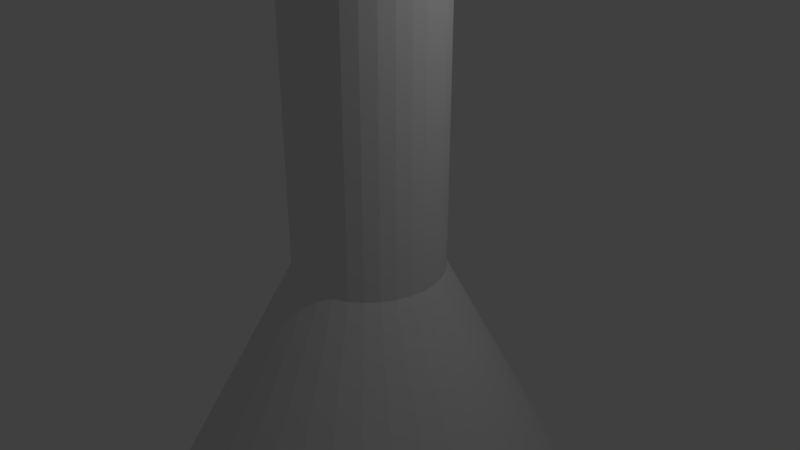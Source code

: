 # Source: stovePipe3.blend  (saved by Blender 2.78.0; exported with 4.5.12 LTS)
import bpy
from mathutils import Matrix  # noqa: F401  (used for matrix-valued properties, if any)

bpy.ops.wm.read_factory_settings(use_empty=True)
scene = bpy.context.scene
scene.name = 'Scene'

# ---- collections
col_collection_1 = bpy.data.collections.new('Collection 1'); scene.collection.children.link(col_collection_1)

# ---- world
world_world = bpy.data.worlds.new('World'); scene.world = world_world
world_world.color = (0.05088, 0.05088, 0.05088)
world_world.use_sun_shadow = False
world_world.sun_shadow_jitter_overblur = 0.0
world_world.cycles.sampling_method = 'MANUAL'

# ---- cameras
cam_camera = bpy.data.cameras.new('Camera')
cam_camera.clip_end = 100.0
cam_camera.lens = 35.0
cam_camera.sensor_width = 32.0
cam_camera.sensor_height = 18.0
cam_camera.ortho_scale = 7.314
cam_camera.dof.focus_distance = 0.0
cam_camera.dof.aperture_fstop = 128.0

# ---- lights
light_lamp = bpy.data.lights.new('Lamp', 'POINT')
light_lamp.transmission_factor = 0.0
light_lamp.cutoff_distance = 30.0
light_lamp.energy = 100.0
light_lamp.shadow_buffer_clip_start = 1.001
light_lamp.shadow_soft_size = 0.1
light_lamp.shadow_maximum_resolution = 0.006
light_lamp.use_absolute_resolution = True

# ---- meshes
me_cylinder = bpy.data.meshes.new('Cylinder')
me_cylinder.from_pydata([(0.0, 1.0, -3.088), (1.187e-07, 2.98e-07, 2.868), (0.1951, 0.9808, -3.088), (1.192e-07, 2.98e-07, 2.868), (0.3827, 0.9239, -3.088), (1.192e-07, 2.98e-07, 2.868), (0.5556, 0.8315, -3.088), (1.192e-07, 2.98e-07, 2.868), (0.7071, 0.7071, -3.088), (1.192e-07, 2.98e-07, 2.868), (0.8315, 0.5556, -3.088), (1.192e-07, 2.98e-07, 2.868), (0.9239, 0.3827, -3.088), (1.192e-07, 2.98e-07, 2.868), (0.9808, 0.1951, -3.088), (1.192e-07, 2.831e-07, 2.868), (1.0, 7.55e-08, -3.088), (1.192e-07, 2.85e-07, 2.868), (0.9808, -0.1951, -3.088), (1.192e-07, 2.831e-07, 2.868), (0.9239, -0.3827, -3.088), (1.192e-07, 2.98e-07, 2.868), (0.8315, -0.5556, -3.088), (1.192e-07, 2.98e-07, 2.868), (0.7071, -0.7071, -3.088), (1.192e-07, 2.98e-07, 2.868), (0.5556, -0.8315, -3.088), (1.192e-07, 2.98e-07, 2.868), (0.3827, -0.9239, -3.088), (1.192e-07, 2.98e-07, 2.868), (0.1951, -0.9808, -3.088), (1.192e-07, 2.98e-07, 2.868), (-3.258e-07, -1.0, -3.088), (1.187e-07, 2.384e-07, 2.868), (-0.1951, -0.9808, -3.088), (1.192e-07, 2.98e-07, 2.868), (-0.3827, -0.9239, -3.088), (1.192e-07, 2.98e-07, 2.868), (-0.5556, -0.8315, -3.088), (1.192e-07, 2.98e-07, 2.868), (-0.7071, -0.7071, -3.088), (1.192e-07, 2.98e-07, 2.868), (-0.8315, -0.5556, -3.088), (1.192e-07, 2.98e-07, 2.868), (-0.9239, -0.3827, -3.088), (1.192e-07, 2.98e-07, 2.868), (-0.9808, -0.1951, -3.088), (1.192e-07, 2.831e-07, 2.868), (-1.0, 9.656e-07, -3.088), (1.192e-07, 2.85e-07, 2.868), (-0.9808, 0.1951, -3.088), (1.192e-07, 2.831e-07, 2.868), (-0.9239, 0.3827, -3.088), (1.192e-07, 2.98e-07, 2.868), (-0.8315, 0.5556, -3.088), (1.192e-07, 2.98e-07, 2.868), (-0.7071, 0.7071, -3.088), (1.192e-07, 2.98e-07, 2.868), (-0.5556, 0.8315, -3.088), (1.192e-07, 2.98e-07, 2.868), (-0.3827, 0.9239, -3.088), (1.192e-07, 2.98e-07, 2.868), (-0.1951, 0.9808, -3.088), (1.192e-07, 2.98e-07, 2.868), (0.0, 1.0, 1.029), (-3.52e-08, 1.296, 2.059), (0.2529, 1.272, 2.059), (0.1951, 0.9808, 1.029), (0.4961, 1.198, 2.059), (0.3827, 0.9239, 1.029), (0.7203, 1.078, 2.059), (0.5556, 0.8315, 1.029), (0.9167, 0.9167, 2.059), (0.7071, 0.7071, 1.029), (1.078, 0.7203, 2.059), (0.8315, 0.5556, 1.029), (1.198, 0.4961, 2.059), (0.9239, 0.3827, 1.029), (1.272, 0.2529, 2.059), (0.9808, 0.1951, 1.029), (1.296, 1.34e-08, 2.059), (1.0, 7.55e-08, 1.029), (1.272, -0.2529, 2.059), (0.9808, -0.1951, 1.029), (1.198, -0.4961, 2.059), (0.9239, -0.3827, 1.029), (1.078, -0.7203, 2.059), (0.8315, -0.5556, 1.029), (0.9167, -0.9167, 2.059), (0.7071, -0.7071, 1.029), (0.7203, -1.078, 2.059), (0.5556, -0.8315, 1.029), (0.4961, -1.198, 2.059), (0.3827, -0.9239, 1.029), (0.2529, -1.272, 2.059), (0.1951, -0.9808, 1.029), (-4.576e-07, -1.296, 2.059), (-3.258e-07, -1.0, 1.029), (-0.2529, -1.272, 2.059), (-0.1951, -0.9808, 1.029), (-0.4961, -1.198, 2.059), (-0.3827, -0.9239, 1.029), (-0.7203, -1.078, 2.059), (-0.5556, -0.8315, 1.029), (-0.9167, -0.9167, 2.059), (-0.7071, -0.7071, 1.029), (-1.078, -0.7203, 2.059), (-0.8315, -0.5556, 1.029), (-1.198, -0.4961, 2.059), (-0.9239, -0.3827, 1.029), (-1.272, -0.2529, 2.059), (-0.9808, -0.1951, 1.029), (-1.296, 1.167e-06, 2.059), (-1.0, 9.656e-07, 1.029), (-1.272, 0.2529, 2.059), (-0.9808, 0.1951, 1.029), (-1.198, 0.4961, 2.059), (-0.9239, 0.3827, 1.029), (-1.078, 0.7203, 2.059), (-0.8315, 0.5556, 1.029), (-0.9167, 0.9167, 2.059), (-0.7071, 0.7071, 1.029), (-0.7203, 1.078, 2.059), (-0.5556, 0.8315, 1.029), (-0.4961, 1.198, 2.059), (-0.3827, 0.9239, 1.029), (-0.2529, 1.272, 2.059), (-0.1951, 0.9808, 1.029), (0.0, 1.0, 2.047), (0.1951, 0.9808, 2.047), (0.3827, 0.9239, 2.047), (0.5556, 0.8315, 2.047), (0.7071, 0.7071, 2.047), (0.8315, 0.5556, 2.047), (0.9239, 0.3827, 2.047), (0.9808, 0.1951, 2.047), (1.0, 7.55e-08, 2.047), (0.9808, -0.1951, 2.047), (0.9239, -0.3827, 2.047), (0.8315, -0.5556, 2.047), (0.7071, -0.7071, 2.047), (0.5556, -0.8315, 2.047), (0.3827, -0.9239, 2.047), (0.1951, -0.9808, 2.047), (-3.258e-07, -1.0, 2.047), (-0.1951, -0.9808, 2.047), (-0.3827, -0.9239, 2.047), (-0.5556, -0.8315, 2.047), (-0.7071, -0.7071, 2.047), (-0.8315, -0.5556, 2.047), (-0.9239, -0.3827, 2.047), (-0.9808, -0.1951, 2.047), (-1.0, 9.656e-07, 2.047), (-0.9808, 0.1951, 2.047), (-0.9239, 0.3827, 2.047), (-0.8315, 0.5556, 2.047), (-0.7071, 0.7071, 2.047), (-0.5556, 0.8315, 2.047), (-0.3827, 0.9239, 2.047), (-0.1951, 0.9808, 2.047), (0.0, 1.0, 0.5147), (0.1951, 0.9808, 0.5147), (0.3827, 0.9239, 0.5147), (0.5556, 0.8315, 0.5147), (0.7071, 0.7071, 0.5147), (0.8315, 0.5556, 0.5147), (0.9239, 0.3827, 0.5147), (0.9808, 0.1951, 0.5147), (1.0, 7.55e-08, 0.5147), (0.9808, -0.1951, 0.5147), (0.9239, -0.3827, 0.5147), (0.8315, -0.5556, 0.5147), (0.7071, -0.7071, 0.5147), (0.5556, -0.8315, 0.5147), (0.3827, -0.9239, 0.5147), (0.1951, -0.9808, 0.5147), (-3.258e-07, -1.0, 0.5147), (-0.1951, -0.9808, 0.5147), (-0.3827, -0.9239, 0.5147), (-0.5556, -0.8315, 0.5147), (-0.7071, -0.7071, 0.5147), (-0.8315, -0.5556, 0.5147), (-0.9239, -0.3827, 0.5147), (-0.9808, -0.1951, 0.5147), (-1.0, 9.656e-07, 0.5147), (-0.9808, 0.1951, 0.5147), (-0.9239, 0.3827, 0.5147), (-0.8315, 0.5556, 0.5147), (-0.7071, 0.7071, 0.5147), (-0.5556, 0.8315, 0.5147), (-0.3827, 0.9239, 0.5147), (-0.1951, 0.9808, 0.5147), (3.929e-07, 2.95, -6.795), (0.5755, 2.893, -6.795), (1.129, 2.725, -6.795), (1.639, 2.453, -6.795), (2.086, 2.086, -6.795), (2.453, 1.639, -6.795), (2.725, 1.129, -6.795), (2.893, 0.5755, -6.795), (2.95, -3.35e-07, -6.795), (2.893, -0.5755, -6.795), (2.725, -1.129, -6.795), (2.453, -1.639, -6.795), (2.086, -2.086, -6.795), (1.639, -2.453, -6.795), (1.129, -2.725, -6.795), (0.5755, -2.893, -6.795), (-5.682e-07, -2.95, -6.795), (-0.5755, -2.893, -6.795), (-1.129, -2.725, -6.795), (-1.639, -2.453, -6.795), (-2.086, -2.086, -6.795), (-2.453, -1.639, -6.795), (-2.725, -1.129, -6.795), (-2.893, -0.5755, -6.795), (-2.95, 2.291e-06, -6.795), (-2.893, 0.5755, -6.795), (-2.725, 1.129, -6.795), (-2.453, 1.639, -6.795), (-2.086, 2.086, -6.795), (-1.639, 2.453, -6.795), (-1.129, 2.725, -6.795), (-0.5755, 2.893, -6.795)], [], [(65, 1, 3, 66), (66, 3, 5, 68), (68, 5, 7, 70), (70, 7, 9, 72), (72, 9, 11, 74), (74, 11, 13, 76), (76, 13, 15, 78), (78, 15, 17, 80), (80, 17, 19, 82), (82, 19, 21, 84), (84, 21, 23, 86), (86, 23, 25, 88), (88, 25, 27, 90), (90, 27, 29, 92), (92, 29, 31, 94), (94, 31, 33, 96), (96, 33, 35, 98), (98, 35, 37, 100), (100, 37, 39, 102), (102, 39, 41, 104), (104, 41, 43, 106), (106, 43, 45, 108), (108, 45, 47, 110), (110, 47, 49, 112), (112, 49, 51, 114), (114, 51, 53, 116), (116, 53, 55, 118), (118, 55, 57, 120), (120, 57, 59, 122), (122, 59, 61, 124), (3, 1, 63, 61, 59, 57, 55, 53, 51, 49, 47, 45, 43, 41, 39, 37, 35, 33, 31, 29, 27, 25, 23, 21, 19, 17, 15, 13, 11, 9, 7, 5), (124, 61, 63, 126), (126, 63, 1, 65), (52, 54, 219, 218), (167, 168, 16, 14), (191, 127, 64, 160), (159, 126, 65, 128), (185, 186, 52, 50), (190, 125, 127, 191), (158, 124, 126, 159), (171, 172, 24, 22), (189, 123, 125, 190), (157, 122, 124, 158), (183, 184, 48, 46), (188, 121, 123, 189), (156, 120, 122, 157), (168, 169, 18, 16), (187, 119, 121, 188), (155, 118, 120, 156), (165, 166, 12, 10), (186, 117, 119, 187), (154, 116, 118, 155), (180, 181, 42, 40), (185, 115, 117, 186), (153, 114, 116, 154), (181, 182, 44, 42), (184, 113, 115, 185), (152, 112, 114, 153), (191, 160, 0, 62), (183, 111, 113, 184), (151, 110, 112, 152), (0, 160, 161, 2), (182, 109, 111, 183), (150, 108, 110, 151), (177, 178, 36, 34), (181, 107, 109, 182), (149, 106, 108, 150), (188, 189, 58, 56), (180, 105, 107, 181), (148, 104, 106, 149), (186, 187, 54, 52), (179, 103, 105, 180), (147, 102, 104, 148), (190, 191, 62, 60), (178, 101, 103, 179), (146, 100, 102, 147), (182, 183, 46, 44), (177, 99, 101, 178), (145, 98, 100, 146), (172, 173, 26, 24), (176, 97, 99, 177), (144, 96, 98, 145), (173, 174, 28, 26), (175, 95, 97, 176), (143, 94, 96, 144), (176, 177, 34, 32), (174, 93, 95, 175), (142, 92, 94, 143), (173, 91, 93, 174), (141, 90, 92, 142), (170, 171, 22, 20), (172, 89, 91, 173), (140, 88, 90, 141), (174, 175, 30, 28), (171, 87, 89, 172), (139, 86, 88, 140), (175, 176, 32, 30), (170, 85, 87, 171), (138, 84, 86, 139), (163, 164, 8, 6), (169, 83, 85, 170), (137, 82, 84, 138), (162, 163, 6, 4), (168, 81, 83, 169), (136, 80, 82, 137), (184, 185, 50, 48), (167, 79, 81, 168), (135, 78, 80, 136), (161, 162, 4, 2), (166, 77, 79, 167), (134, 76, 78, 135), (166, 167, 14, 12), (165, 75, 77, 166), (133, 74, 76, 134), (178, 179, 38, 36), (164, 73, 75, 165), (132, 72, 74, 133), (187, 188, 56, 54), (163, 71, 73, 164), (131, 70, 72, 132), (189, 190, 60, 58), (162, 69, 71, 163), (130, 68, 70, 131), (169, 170, 20, 18), (161, 67, 69, 162), (129, 66, 68, 130), (179, 180, 40, 38), (164, 165, 10, 8), (160, 64, 67, 161), (128, 65, 66, 129), (77, 134, 135, 79), (109, 150, 151, 111), (192, 193, 194, 195, 196, 197, 198, 199, 200, 201, 202, 203, 204, 205, 206, 207, 208, 209, 210, 211, 212, 213, 214, 215, 216, 217, 218, 219, 220, 221, 222, 223), (12, 14, 199, 198), (0, 2, 193, 192), (26, 28, 206, 205), (40, 42, 213, 212), (54, 56, 220, 219), (14, 16, 200, 199), (28, 30, 207, 206), (42, 44, 214, 213), (2, 4, 194, 193), (56, 58, 221, 220), (16, 18, 201, 200), (30, 32, 208, 207), (44, 46, 215, 214), (4, 6, 195, 194), (58, 60, 222, 221), (18, 20, 202, 201), (32, 34, 209, 208), (46, 48, 216, 215), (6, 8, 196, 195), (60, 62, 223, 222), (20, 22, 203, 202), (34, 36, 210, 209), (48, 50, 217, 216), (8, 10, 197, 196), (62, 0, 192, 223), (22, 24, 204, 203), (36, 38, 211, 210), (50, 52, 218, 217), (10, 12, 198, 197), (24, 26, 205, 204), (38, 40, 212, 211)])
_uv = me_cylinder.uv_layers.new(name='UVMap')
_uv.uv.foreach_set('vector', [0.6713, 0.713, 0.7397, 0.6424, 0.7397, 0.6424, 0.6853, 0.7265, 0.6853, 0.7265, 0.7397, 0.6424, 0.7397, 0.6424, 0.6997, 0.7382, 0.6997, 0.7382, 0.7397, 0.6424, 0.7397, 0.6424, 0.7139, 0.7477, 0.7139, 0.7477, 0.7397, 0.6424, 0.7397, 0.6424, 0.7274, 0.7545, 0.7274, 0.7545, 0.7397, 0.6424, 0.7397, 0.6424, 0.7397, 0.7585, 0.86, 0.7474, 0.8634, 0.6594, 0.8634, 0.6594, 0.8752, 0.7548, 0.8752, 0.7548, 0.8634, 0.6594, 0.8634, 0.6594, 0.8913, 0.7586, 0.8913, 0.7586, 0.8634, 0.6594, 0.8634, 0.6594, 0.9078, 0.7586, 0.9078, 0.7586, 0.8634, 0.6594, 0.8634, 0.6594, 0.9239, 0.7548, 0.9239, 0.7548, 0.8634, 0.6594, 0.8634, 0.6594, 0.9391, 0.7474, 0.9391, 0.7474, 0.8634, 0.6594, 0.8634, 0.6594, 0.9528, 0.7365, 0.9528, 0.7365, 0.8634, 0.6594, 0.8634, 0.6594, 0.9644, 0.7227, 0.9644, 0.7227, 0.8634, 0.6594, 0.8634, 0.6594, 0.9735, 0.7064, 0.9735, 0.7064, 0.8634, 0.6594, 0.8634, 0.6594, 0.9798, 0.6884, 0.9798, 0.6884, 0.8634, 0.6594, 0.8634, 0.6594, 0.983, 0.6692, 0.983, 0.6692, 0.8634, 0.6594, 0.8634, 0.6594, 0.983, 0.6497, 0.983, 0.6497, 0.8634, 0.6594, 0.8634, 0.6594, 0.9798, 0.6305, 0.9798, 0.6305, 0.8634, 0.6594, 0.8634, 0.6594, 0.9735, 0.6124, 0.9735, 0.6124, 0.8634, 0.6594, 0.8634, 0.6594, 0.9644, 0.5962, 0.9644, 0.5962, 0.8634, 0.6594, 0.8634, 0.6594, 0.9528, 0.5824, 0.9528, 0.5824, 0.8634, 0.6594, 0.8634, 0.6594, 0.9391, 0.5715, 0.9391, 0.5715, 0.8634, 0.6594, 0.8634, 0.6594, 0.9239, 0.564, 0.9239, 0.564, 0.8634, 0.6594, 0.8634, 0.6594, 0.9078, 0.5602, 0.9078, 0.5602, 0.8634, 0.6594, 0.8634, 0.6594, 0.8913, 0.5602, 0.8913, 0.5602, 0.8634, 0.6594, 0.8634, 0.6594, 0.8752, 0.564, 0.8752, 0.564, 0.8634, 0.6594, 0.8634, 0.6594, 0.86, 0.5715, 0.7456, 0.5959, 0.7456, 0.712, 0.7456, 0.712, 0.7334, 0.5998, 0.7334, 0.5998, 0.7456, 0.712, 0.7456, 0.712, 0.7198, 0.6067, 0.7198, 0.6067, 0.7456, 0.712, 0.7456, 0.712, 0.7056, 0.6162, 0.6369, 0.6671, 0.7397, 0.6424, 0.7397, 0.6424, 0.6466, 0.6827, 0.0, 0.0, 0.0, 0.0, 0.0, 0.0, 0.0, 0.0, 0.0, 0.0, 0.0, 0.0, 0.0, 0.0, 0.0, 0.0, 0.0, 0.0, 0.0, 0.0, 0.0, 0.0, 0.0, 0.0, 0.0, 0.0, 0.0, 0.0, 0.0, 0.0, 0.0, 0.0, 0.0, 0.0, 0.0, 0.0, 0.0, 0.0, 0.0, 0.0, 0.0, 0.0, 0.0, 0.0, 0.0, 0.0, 0.0, 0.0, 0.0, 0.0, 0.0, 0.0, 0.0, 0.0, 0.0, 0.0, 0.0, 0.0, 0.0, 0.0, 0.0, 0.0, 0.0, 0.0, 0.6466, 0.6827, 0.7397, 0.6424, 0.7397, 0.6424, 0.6582, 0.6982, 0.6582, 0.6982, 0.7397, 0.6424, 0.7397, 0.6424, 0.6713, 0.713, 0.1449, 0.3337, 0.1322, 0.3342, 0.04074, 0.0363, 0.07823, 0.03462, 0.2869, 0.7341, 0.2691, 0.7468, 0.03625, 0.4191, 0.05407, 0.4065, 0.4296, 0.6327, 0.4628, 0.6795, 0.445, 0.6922, 0.4117, 0.6454, 0.6601, 0.6778, 0.6369, 0.68, 0.6369, 0.6605, 0.6601, 0.6627, 0.5365, 0.5567, 0.5187, 0.5694, 0.2858, 0.2417, 0.3037, 0.2291, 0.4474, 0.6201, 0.4806, 0.6669, 0.4628, 0.6795, 0.4296, 0.6327, 0.6631, 0.6926, 0.6408, 0.6992, 0.6369, 0.68, 0.6601, 0.6778, 0.7861, 0.3793, 0.7683, 0.392, 0.5354, 0.06436, 0.5532, 0.05168, 0.4652, 0.6074, 0.4985, 0.6542, 0.4806, 0.6669, 0.4474, 0.6201, 0.669, 0.7065, 0.6485, 0.7173, 0.6408, 0.6992, 0.6631, 0.6926, 0.5722, 0.5314, 0.5543, 0.544, 0.3215, 0.2164, 0.3393, 0.2037, 0.483, 0.5947, 0.5163, 0.6415, 0.4985, 0.6542, 0.4652, 0.6074, 0.6776, 0.7191, 0.6596, 0.7335, 0.6485, 0.7173, 0.669, 0.7065, 0.2691, 0.7468, 0.2513, 0.7594, 0.01842, 0.4318, 0.03625, 0.4191, 0.5009, 0.582, 0.5341, 0.6288, 0.5163, 0.6415, 0.483, 0.5947, 0.6885, 0.7297, 0.6737, 0.7473, 0.6596, 0.7335, 0.6776, 0.7191, 0.3226, 0.7088, 0.3048, 0.7214, 0.0719, 0.3938, 0.08973, 0.3811, 0.5187, 0.5694, 0.552, 0.6162, 0.5341, 0.6288, 0.5009, 0.582, 0.7013, 0.7381, 0.6903, 0.7582, 0.6737, 0.7473, 0.6885, 0.7297, 0.6257, 0.4933, 0.6078, 0.506, 0.375, 0.1784, 0.3928, 0.1657, 0.5365, 0.5567, 0.5698, 0.6035, 0.552, 0.6162, 0.5187, 0.5694, 0.7156, 0.7439, 0.7088, 0.7657, 0.6903, 0.7582, 0.7013, 0.7381, 0.6078, 0.506, 0.59, 0.5187, 0.3571, 0.1911, 0.375, 0.1784, 0.5543, 0.544, 0.5876, 0.5908, 0.5698, 0.6035, 0.5365, 0.5567, 0.7307, 0.7468, 0.7284, 0.7695, 0.7088, 0.7657, 0.7156, 0.7439, 0.4296, 0.6327, 0.4117, 0.6454, 0.1789, 0.3178, 0.1967, 0.3051, 0.5722, 0.5314, 0.6054, 0.5782, 0.5876, 0.5908, 0.5543, 0.544, 0.7461, 0.7468, 0.7484, 0.7695, 0.7284, 0.7695, 0.7307, 0.7468, 0.1789, 0.3178, 0.4117, 0.6454, 0.3939, 0.6581, 0.161, 0.3304, 0.59, 0.5187, 0.6233, 0.5655, 0.6054, 0.5782, 0.5722, 0.5314, 0.7612, 0.7439, 0.768, 0.7657, 0.7484, 0.7695, 0.7461, 0.7468, 0.6791, 0.4553, 0.6613, 0.468, 0.4284, 0.1404, 0.4463, 0.1277, 0.6078, 0.506, 0.6411, 0.5528, 0.6233, 0.5655, 0.59, 0.5187, 0.7755, 0.7381, 0.7865, 0.7582, 0.768, 0.7657, 0.7612, 0.7439, 0.483, 0.5947, 0.4652, 0.6074, 0.2323, 0.2798, 0.2502, 0.2671, 0.6257, 0.4933, 0.6589, 0.5401, 0.6411, 0.5528, 0.6078, 0.506, 0.7883, 0.7297, 0.8031, 0.7473, 0.7865, 0.7582, 0.7755, 0.7381, 0.5187, 0.5694, 0.5009, 0.582, 0.268, 0.2544, 0.2858, 0.2417, 0.6435, 0.4807, 0.6767, 0.5275, 0.6589, 0.5401, 0.6257, 0.4933, 0.7992, 0.7191, 0.8172, 0.7335, 0.8031, 0.7473, 0.7883, 0.7297, 0.4474, 0.6201, 0.4296, 0.6327, 0.1967, 0.3051, 0.2145, 0.2924, 0.6613, 0.468, 0.6946, 0.5148, 0.6767, 0.5275, 0.6435, 0.4807, 0.8078, 0.7065, 0.8283, 0.7173, 0.8172, 0.7335, 0.7992, 0.7191, 0.59, 0.5187, 0.5722, 0.5314, 0.3393, 0.2037, 0.3571, 0.1911, 0.6791, 0.4553, 0.7124, 0.5021, 0.6946, 0.5148, 0.6613, 0.468, 0.8137, 0.6926, 0.836, 0.6992, 0.8283, 0.7173, 0.8078, 0.7065, 0.7683, 0.392, 0.7504, 0.4046, 0.5176, 0.07703, 0.5354, 0.06436, 0.697, 0.4427, 0.7302, 0.4895, 0.7124, 0.5021, 0.6791, 0.4553, 0.8167, 0.6778, 0.8399, 0.68, 0.836, 0.6992, 0.8137, 0.6926, 0.7504, 0.4046, 0.7326, 0.4173, 0.4997, 0.0897, 0.5176, 0.07703, 0.7148, 0.43, 0.7481, 0.4768, 0.7302, 0.4895, 0.697, 0.4427, 0.8167, 0.6627, 0.8399, 0.6605, 0.8399, 0.68, 0.8167, 0.6778, 0.697, 0.4427, 0.6791, 0.4553, 0.4463, 0.1277, 0.4641, 0.115, 0.7326, 0.4173, 0.7659, 0.4641, 0.7481, 0.4768, 0.7148, 0.43, 0.8137, 0.648, 0.836, 0.6413, 0.8399, 0.6605, 0.8167, 0.6627, 0.7504, 0.4046, 0.7837, 0.4514, 0.7659, 0.4641, 0.7326, 0.4173, 0.8078, 0.634, 0.8283, 0.6233, 0.836, 0.6413, 0.8137, 0.648, 0.8039, 0.3666, 0.7861, 0.3793, 0.5532, 0.05168, 0.5711, 0.03901, 0.7683, 0.392, 0.8015, 0.4388, 0.7837, 0.4514, 0.7504, 0.4046, 0.7992, 0.6215, 0.8172, 0.607, 0.8283, 0.6233, 0.8078, 0.634, 0.7326, 0.4173, 0.7148, 0.43, 0.4819, 0.1024, 0.4997, 0.0897, 0.7861, 0.3793, 0.8194, 0.4261, 0.8015, 0.4388, 0.7683, 0.392, 0.7883, 0.6108, 0.8031, 0.5932, 0.8172, 0.607, 0.7992, 0.6215, 0.7148, 0.43, 0.697, 0.4427, 0.4641, 0.115, 0.4819, 0.1024, 0.8039, 0.3666, 0.8372, 0.4134, 0.8194, 0.4261, 0.7861, 0.3793, 0.7755, 0.6025, 0.7865, 0.5823, 0.8031, 0.5932, 0.7883, 0.6108, 0.3582, 0.6834, 0.3404, 0.6961, 0.1076, 0.3685, 0.1254, 0.3558, 0.8217, 0.354, 0.855, 0.4008, 0.8372, 0.4134, 0.8039, 0.3666, 0.7612, 0.5967, 0.768, 0.5749, 0.7865, 0.5823, 0.7755, 0.6025, 0.3761, 0.6707, 0.3582, 0.6834, 0.1254, 0.3558, 0.1432, 0.3431, 0.2691, 0.7468, 0.3024, 0.7936, 0.2845, 0.8062, 0.2513, 0.7594, 0.7461, 0.5937, 0.7484, 0.5711, 0.768, 0.5749, 0.7612, 0.5967, 0.5543, 0.544, 0.5365, 0.5567, 0.3037, 0.2291, 0.3215, 0.2164, 0.2869, 0.7341, 0.3202, 0.7809, 0.3024, 0.7936, 0.2691, 0.7468, 0.7307, 0.5937, 0.7284, 0.5711, 0.7484, 0.5711, 0.7461, 0.5937, 0.3939, 0.6581, 0.3761, 0.6707, 0.1432, 0.3431, 0.161, 0.3304, 0.3048, 0.7214, 0.338, 0.7682, 0.3202, 0.7809, 0.2869, 0.7341, 0.7156, 0.5967, 0.7088, 0.5749, 0.7284, 0.5711, 0.7307, 0.5937, 0.3048, 0.7214, 0.2869, 0.7341, 0.05407, 0.4065, 0.0719, 0.3938, 0.3226, 0.7088, 0.3559, 0.7556, 0.338, 0.7682, 0.3048, 0.7214, 0.7013, 0.6025, 0.6903, 0.5823, 0.7088, 0.5749, 0.7156, 0.5967, 0.6613, 0.468, 0.6435, 0.4807, 0.4106, 0.1531, 0.4284, 0.1404, 0.3404, 0.6961, 0.3737, 0.7429, 0.3559, 0.7556, 0.3226, 0.7088, 0.6885, 0.6108, 0.6737, 0.5932, 0.6903, 0.5823, 0.7013, 0.6025, 0.5009, 0.582, 0.483, 0.5947, 0.2502, 0.2671, 0.268, 0.2544, 0.3582, 0.6834, 0.3915, 0.7302, 0.3737, 0.7429, 0.3404, 0.6961, 0.6776, 0.6215, 0.6596, 0.607, 0.6737, 0.5932, 0.6885, 0.6108, 0.4652, 0.6074, 0.4474, 0.6201, 0.2145, 0.2924, 0.2323, 0.2798, 0.3761, 0.6707, 0.4093, 0.7175, 0.3915, 0.7302, 0.3582, 0.6834, 0.669, 0.634, 0.6485, 0.6233, 0.6596, 0.607, 0.6776, 0.6215, 0.8217, 0.354, 0.8039, 0.3666, 0.5711, 0.03901, 0.5889, 0.02634, 0.3939, 0.6581, 0.4272, 0.7049, 0.4093, 0.7175, 0.3761, 0.6707, 0.6631, 0.648, 0.6408, 0.6413, 0.6485, 0.6233, 0.669, 0.634, 0.6435, 0.4807, 0.6257, 0.4933, 0.3928, 0.1657, 0.4106, 0.1531, 0.3404, 0.6961, 0.3226, 0.7088, 0.08973, 0.3811, 0.1076, 0.3685, 0.4117, 0.6454, 0.445, 0.6922, 0.4272, 0.7049, 0.3939, 0.6581, 0.6601, 0.6627, 0.6369, 0.6605, 0.6408, 0.6413, 0.6631, 0.648, 0.7929, 0.6223, 0.7929, 0.7002, 0.7778, 0.6999, 0.7778, 0.6221, 0.7626, 0.6999, 0.7626, 0.6221, 0.7778, 0.6223, 0.7778, 0.7002, -0.4614, 0.01949, -0.4193, 0.002475, -0.3747, -0.006201, -0.3293, -0.006201, -0.2846, 0.002475, -0.2426, 0.01949, -0.2048, 0.0442, -0.1727, 0.07565, -0.1474, 0.1126, -0.13, 0.1537, -0.1211, 0.1973, -0.1211, 0.2418, -0.13, 0.2854, -0.1474, 0.3265, -0.1727, 0.3635, -0.2048, 0.3949, -0.2426, 0.4196, -0.2846, 0.4367, -0.3293, 0.4453, -0.3747, 0.4453, -0.4193, 0.4367, -0.4614, 0.4196, -0.4992, 0.3949, -0.5313, 0.3635, -0.5566, 0.3265, -0.574, 0.2854, -0.5829, 0.2418, -0.5829, 0.1973, -0.574, 0.1537, -0.5566, 0.1126, -0.5313, 0.07565, -0.4992, 0.0442, 0.3761, 0.3369, 0.3609, 0.3369, 0.3678, 0.03759, 0.4126, 0.03759, 0.1849, 0.3663, 0.1701, 0.3673, 0.1307, 0.04084, 0.1743, 0.03783, 0.2277, 0.306, 0.2136, 0.3012, 0.2636, 0.01995, 0.3051, 0.03412, 0.2319, 0.3366, 0.219, 0.3354, 0.2969, 0.03988, 0.335, 0.04338, 0.2517, 0.3785, 0.2411, 0.374, 0.3402, 0.06059, 0.3715, 0.07387, 0.3609, 0.3369, 0.3455, 0.3372, 0.3224, 0.03851, 0.3678, 0.03759, 0.2136, 0.3012, 0.1986, 0.2987, 0.2193, 0.01267, 0.2636, 0.01995, 0.219, 0.3354, 0.2047, 0.3345, 0.2547, 0.03708, 0.2969, 0.03988, 0.1701, 0.3673, 0.1561, 0.3695, 0.0895, 0.04729, 0.1307, 0.04084, 0.2411, 0.374, 0.2286, 0.3704, 0.3034, 0.04999, 0.3402, 0.06059, 0.3455, 0.3372, 0.3304, 0.3378, 0.2779, 0.04032, 0.3224, 0.03851, 0.1986, 0.2987, 0.1832, 0.2986, 0.174, 0.01256, 0.2193, 0.01267, 0.2047, 0.3345, 0.1895, 0.3338, 0.21, 0.0351, 0.2547, 0.03708, 0.1561, 0.3695, 0.1435, 0.3727, 0.0524, 0.05695, 0.0895, 0.04729, 0.2286, 0.3704, 0.2147, 0.3678, 0.2624, 0.0425, 0.3034, 0.04999, 0.3082, 0.05484, 0.3219, 0.05855, 0.2978, 0.3636, 0.2575, 0.3527, 0.1832, 0.2986, 0.1681, 0.301, 0.1294, 0.01961, 0.174, 0.01256, 0.1895, 0.3338, 0.1741, 0.3335, 0.1645, 0.034, 0.21, 0.0351, 0.1435, 0.3727, 0.1328, 0.377, 0.0208, 0.06944, 0.0524, 0.05695, 0.2147, 0.3678, 0.2, 0.3664, 0.2188, 0.03839, 0.2624, 0.0425, 0.3219, 0.05855, 0.3342, 0.06157, 0.3342, 0.3725, 0.2978, 0.3636, 0.1681, 0.301, 0.1538, 0.3058, 0.0873, 0.03356, 0.1294, 0.01961, 0.1741, 0.3335, 0.159, 0.3334, 0.12, 0.03384, 0.1645, 0.034, 0.4034, 0.3378, 0.3904, 0.3372, 0.4549, 0.03851, 0.4931, 0.04032, 0.2, 0.3664, 0.1849, 0.3663, 0.1743, 0.03783, 0.2188, 0.03839, 0.251, 0.3217, 0.2403, 0.3129, 0.3424, 0.05462, 0.3739, 0.08067, 0.1538, 0.3058, 0.1409, 0.3126, 0.04923, 0.05387, 0.0873, 0.03356, 0.159, 0.3334, 0.1449, 0.3337, 0.07823, 0.03462, 0.12, 0.03384, 0.3904, 0.3372, 0.3761, 0.3369, 0.4126, 0.03759, 0.4549, 0.03851, 0.2403, 0.3129, 0.2277, 0.306, 0.3051, 0.03412, 0.3424, 0.05462, 0.1409, 0.3126, 0.1299, 0.3214, 0.01668, 0.07976, 0.04923, 0.05387])
me_cylinder.use_remesh_preserve_volume = False
me_cylinder.use_remesh_preserve_attributes = False
me_cylinder.use_mirror_vertex_groups = False
me_cylinder.update()

# ---- objects
ob_cylinder = bpy.data.objects.new('Cylinder', me_cylinder)
ob_lamp = bpy.data.objects.new('Lamp', light_lamp)
ob_camera = bpy.data.objects.new('Camera', cam_camera)

# ---- transforms, parenting, visibility, modifiers, constraints
ob_cylinder.location = (0.0, 0.0, 2.962)
ob_cylinder.lineart.crease_threshold = 0.0
ob_lamp.location = (4.076, 1.005, 5.904)
ob_lamp.rotation_euler = (0.6503, 0.05522, 1.866)
ob_lamp.lock_rotations_4d = False
ob_lamp.empty_display_type = 'ARROWS'
ob_lamp.color = (0.0, 0.0, 0.0, 0.0)
ob_lamp.lineart.crease_threshold = 0.0
ob_camera.location = (7.481, -6.508, 5.344)
ob_camera.rotation_euler = (1.109, 0.0, 0.8149)
ob_camera.lock_rotations_4d = False
ob_camera.empty_display_type = 'ARROWS'
ob_camera.color = (0.0, 0.0, 0.0, 0.0)
ob_camera.display_type = 'WIRE'
ob_camera.lineart.crease_threshold = 0.0

# ---- collection membership
col_collection_1.objects.link(ob_cylinder)
col_collection_1.objects.link(ob_lamp)
col_collection_1.objects.link(ob_camera)

# ---- scene / render settings (as saved in the file)
scene.camera = ob_camera
scene.frame_start = 1; scene.frame_end = 250; scene.frame_set(1)
scene.render.engine = 'BLENDER_EEVEE_NEXT'
scene.render.resolution_percentage = 50
scene.render.dither_intensity = 0.0
scene.cycles.use_denoising = False
scene.cycles.samples = 128
scene.cycles.sampling_pattern = 'TABULATED_SOBOL'
scene.cycles.light_sampling_threshold = 0.0
scene.cycles.use_adaptive_sampling = False
scene.cycles.use_light_tree = False
scene.cycles.blur_glossy = 0.0
scene.cycles.sample_clamp_indirect = 0.0
scene.view_settings.view_transform = 'Standard'
bpy.context.view_layer.update()
